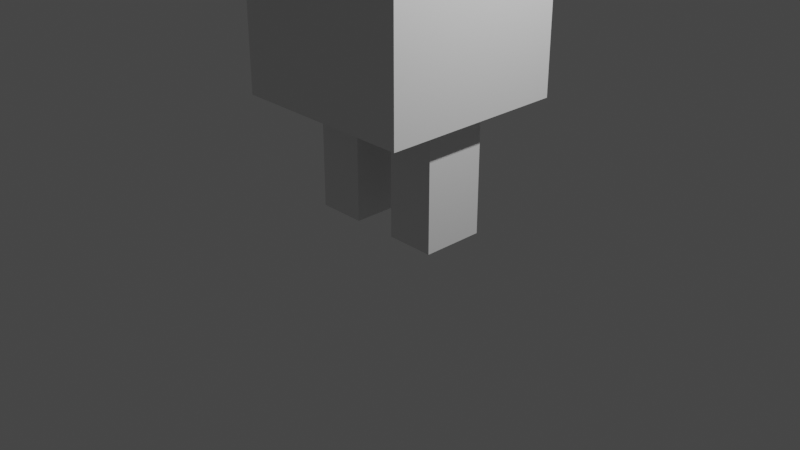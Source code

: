 # Source: run_cycle.blend  (saved by Blender 3.3.6; exported with 4.5.12 LTS)
import bpy
from mathutils import Matrix  # noqa: F401  (used for matrix-valued properties, if any)

bpy.ops.wm.read_factory_settings(use_empty=True)
scene = bpy.context.scene
scene.name = 'Scene'

# ---- collections
col_collection = bpy.data.collections.new('Collection'); scene.collection.children.link(col_collection)

# ---- materials (node trees are filled in below, after node groups)
mat_material = bpy.data.materials.new('Material')
mat_material.alpha_threshold = 0.0
mat_material.use_transparent_shadow = False
mat_material.roughness = 0.5
mat_material.line_color = (0.0, 0.0, 0.0, 1.0)

# ---- material node trees
mat_material.use_nodes = True; mat_material.node_tree.nodes.clear()
_N = mat_material.node_tree.nodes; _L = mat_material.node_tree.links
n0 = _N.new('ShaderNodeOutputMaterial'); n0.name = 'Material Output'; n0.location = (300, 300)
n1 = _N.new('ShaderNodeBsdfPrincipled'); n1.name = 'Principled BSDF'; n1.location = (10, 300)
n1.distribution = 'GGX'
n1.subsurface_method = 'RANDOM_WALK_SKIN'
n1.inputs[3].default_value = 1.45
n1.inputs[27].default_value = (0.0, 0.0, 0.0, 1.0)
n1.inputs[28].default_value = 1.0
_L.new(n1.outputs[0], n0.inputs[0])
n0.is_active_output = True

# ---- world
world_world = bpy.data.worlds.new('World'); scene.world = world_world
world_world.use_nodes = True; world_world.node_tree.nodes.clear()
_N = world_world.node_tree.nodes; _L = world_world.node_tree.links
n0 = _N.new('ShaderNodeOutputWorld'); n0.name = 'World Output'; n0.location = (300, 300)
n1 = _N.new('ShaderNodeBackground'); n1.name = 'Background'; n1.location = (10, 300)
n1.inputs[0].default_value = (0.05088, 0.05088, 0.05088, 1.0)
_L.new(n1.outputs[0], n0.inputs[0])
n0.is_active_output = True
world_world.color = (0.05088, 0.05088, 0.05088)
world_world.use_sun_shadow = False
world_world.sun_shadow_jitter_overblur = 0.0

# ---- cameras
cam_camera = bpy.data.cameras.new('Camera')
cam_camera.clip_end = 100.0
cam_camera.ortho_scale = 7.314

# ---- lights
light_light = bpy.data.lights.new('Light', 'POINT')
light_light.transmission_factor = 0.0
light_light.energy = 1000.0
light_light.shadow_soft_size = 0.1
light_light.shadow_maximum_resolution = 0.006
light_light.use_absolute_resolution = True

# ---- meshes
me_cube = bpy.data.meshes.new('Cube')
me_cube.from_pydata([(1.0, 1.0, 1.0), (1.0, 1.0, -1.0), (1.0, -1.0, 1.0), (1.0, -1.0, -1.0), (0.0, 1.0, -1.0), (0.0, -1.0, 1.0), (0.0, -1.0, -1.0), (0.0, 1.0, 1.0), (1.0, 1.0, 0.3333), (1.0, 1.0, -0.3333), (1.0, -1.0, 0.3333), (1.0, -1.0, -0.3333), (0.0, 1.0, 0.3333), (0.0, 1.0, -0.3333), (0.0, -1.0, 0.3333), (0.0, -1.0, -0.3333), (1.0, 0.3333, 1.0), (1.0, -0.3333, 1.0), (1.0, -0.3333, -1.0), (1.0, 0.3333, -1.0), (0.0, 0.3333, -1.0), (0.0, -0.3333, -1.0), (0.0, 0.3333, 1.0), (0.0, -0.3333, 1.0), (1.0, 0.3333, -0.3333), (1.0, -0.3333, -0.3333), (1.0, 0.3333, 0.3333), (1.0, -0.3333, 0.3333), (0.2398, -1.0, -1.0), (0.7602, -1.0, -1.0), (0.2398, 1.0, 1.0), (0.7602, 1.0, 1.0), (0.7602, 1.0, -1.0), (0.2398, 1.0, -1.0), (0.7602, -1.0, 1.0), (0.2398, -1.0, 1.0), (0.7602, -1.0, -0.3333), (0.2398, -1.0, -0.3333), (0.7602, -1.0, 0.3333), (0.2398, -1.0, 0.3333), (0.2398, 1.0, -0.3333), (0.7602, 1.0, -0.3333), (0.2398, 1.0, 0.3333), (0.7602, 1.0, 0.3333), (0.2398, 0.3333, 1.0), (0.7602, 0.3333, 1.0), (0.2398, -0.3333, 1.0), (0.7602, -0.3333, 1.0), (0.7602, 0.3333, -1.0), (0.2398, 0.3333, -1.0), (0.7602, -0.3333, -1.0), (0.2398, -0.3333, -1.0), (0.7602, 0.3333, -2.31), (0.2398, 0.3333, -2.31), (0.7602, -0.3333, -2.31), (0.2398, -0.3333, -2.31), (0.7602, -0.3333, -1.187), (0.7602, -0.3333, -1.374), (0.7602, -0.3333, -1.562), (0.7602, -0.3333, -1.749), (0.7602, -0.3333, -1.936), (0.7602, -0.3333, -2.123), (0.7602, 0.3333, -2.123), (0.7602, 0.3333, -1.936), (0.7602, 0.3333, -1.749), (0.7602, 0.3333, -1.562), (0.7602, 0.3333, -1.374), (0.7602, 0.3333, -1.187), (0.2398, -0.3333, -1.187), (0.2398, -0.3333, -1.374), (0.2398, -0.3333, -1.562), (0.2398, -0.3333, -1.749), (0.2398, -0.3333, -1.936), (0.2398, -0.3333, -2.123), (0.2398, 0.3333, -2.123), (0.2398, 0.3333, -1.936), (0.2398, 0.3333, -1.749), (0.2398, 0.3333, -1.562), (0.2398, 0.3333, -1.374), (0.2398, 0.3333, -1.187)], [], [(50, 18, 3, 29), (27, 17, 2, 10), (43, 31, 0, 8), (39, 35, 5, 14), (46, 23, 5, 35), (28, 37, 15, 6), (37, 39, 14, 15), (32, 41, 9, 1), (41, 43, 8, 9), (18, 25, 11, 3), (25, 27, 10, 11), (9, 8, 26, 24), (24, 26, 27, 25), (1, 9, 24, 19), (19, 24, 25, 18), (30, 7, 22, 44), (44, 22, 23, 46), (8, 0, 16, 26), (26, 16, 17, 27), (32, 1, 19, 48), (48, 19, 18, 50), (20, 49, 51, 21), (62, 61, 54, 52), (4, 33, 49, 20), (33, 32, 48, 49), (16, 45, 47, 17), (45, 44, 46, 47), (0, 31, 45, 16), (31, 30, 44, 45), (13, 12, 42, 40), (40, 42, 43, 41), (4, 13, 40, 33), (33, 40, 41, 32), (11, 10, 38, 36), (36, 38, 39, 37), (3, 11, 36, 29), (29, 36, 37, 28), (17, 47, 34, 2), (47, 46, 35, 34), (10, 2, 34, 38), (38, 34, 35, 39), (12, 7, 30, 42), (42, 30, 31, 43), (21, 51, 28, 6), (51, 50, 29, 28), (53, 52, 54, 55), (61, 73, 55, 54), (74, 62, 52, 53), (73, 74, 53, 55), (51, 49, 79, 68), (68, 79, 78, 69), (69, 78, 77, 70), (70, 77, 76, 71), (71, 76, 75, 72), (72, 75, 74, 73), (49, 48, 67, 79), (79, 67, 66, 78), (78, 66, 65, 77), (77, 65, 64, 76), (76, 64, 63, 75), (75, 63, 62, 74), (50, 51, 68, 56), (56, 68, 69, 57), (57, 69, 70, 58), (58, 70, 71, 59), (59, 71, 72, 60), (60, 72, 73, 61), (48, 50, 56, 67), (67, 56, 57, 66), (66, 57, 58, 65), (65, 58, 59, 64), (64, 59, 60, 63), (63, 60, 61, 62)])
_uv = me_cube.uv_layers.new(name='UVMap')
_uv.uv.foreach_set('vector', [0.345, 0.6667, 0.375, 0.6667, 0.375, 0.75, 0.345, 0.75, 0.5417, 0.6667, 0.625, 0.6667, 0.625, 0.75, 0.5417, 0.75, 0.5417, 0.47, 0.625, 0.47, 0.625, 0.5, 0.5417, 0.5, 0.5417, 0.845, 0.625, 0.845, 0.625, 0.875, 0.5417, 0.875, 0.72, 0.6667, 0.75, 0.6667, 0.75, 0.75, 0.72, 0.75, 0.375, 0.845, 0.4583, 0.845, 0.4583, 0.875, 0.375, 0.875, 0.4583, 0.845, 0.5417, 0.845, 0.5417, 0.875, 0.4583, 0.875, 0.375, 0.47, 0.4583, 0.47, 0.4583, 0.5, 0.375, 0.5, 0.4583, 0.47, 0.5417, 0.47, 0.5417, 0.5, 0.4583, 0.5, 0.375, 0.6667, 0.4583, 0.6667, 0.4583, 0.75, 0.375, 0.75, 0.4583, 0.6667, 0.5417, 0.6667, 0.5417, 0.75, 0.4583, 0.75, 0.4583, 0.5, 0.5417, 0.5, 0.5417, 0.5833, 0.4583, 0.5833, 0.4583, 0.5833, 0.5417, 0.5833, 0.5417, 0.6667, 0.4583, 0.6667, 0.375, 0.5, 0.4583, 0.5, 0.4583, 0.5833, 0.375, 0.5833, 0.375, 0.5833, 0.4583, 0.5833, 0.4583, 0.6667, 0.375, 0.6667, 0.72, 0.5, 0.75, 0.5, 0.75, 0.5833, 0.72, 0.5833, 0.72, 0.5833, 0.75, 0.5833, 0.75, 0.6667, 0.72, 0.6667, 0.5417, 0.5, 0.625, 0.5, 0.625, 0.5833, 0.5417, 0.5833, 0.5417, 0.5833, 0.625, 0.5833, 0.625, 0.6667, 0.5417, 0.6667, 0.345, 0.5, 0.375, 0.5, 0.375, 0.5833, 0.345, 0.5833, 0.345, 0.5833, 0.375, 0.5833, 0.375, 0.6667, 0.345, 0.6667, 0.25, 0.5833, 0.28, 0.5833, 0.28, 0.6667, 0.25, 0.6667, 0.345, 0.5833, 0.345, 0.6667, 0.345, 0.6667, 0.345, 0.5833, 0.25, 0.5, 0.28, 0.5, 0.28, 0.5833, 0.25, 0.5833, 0.28, 0.5, 0.345, 0.5, 0.345, 0.5833, 0.28, 0.5833, 0.625, 0.5833, 0.655, 0.5833, 0.655, 0.6667, 0.625, 0.6667, 0.655, 0.5833, 0.72, 0.5833, 0.72, 0.6667, 0.655, 0.6667, 0.625, 0.5, 0.655, 0.5, 0.655, 0.5833, 0.625, 0.5833, 0.655, 0.5, 0.72, 0.5, 0.72, 0.5833, 0.655, 0.5833, 0.4583, 0.375, 0.5417, 0.375, 0.5417, 0.405, 0.4583, 0.405, 0.4583, 0.405, 0.5417, 0.405, 0.5417, 0.47, 0.4583, 0.47, 0.375, 0.375, 0.4583, 0.375, 0.4583, 0.405, 0.375, 0.405, 0.375, 0.405, 0.4583, 0.405, 0.4583, 0.47, 0.375, 0.47, 0.4583, 0.75, 0.5417, 0.75, 0.5417, 0.78, 0.4583, 0.78, 0.4583, 0.78, 0.5417, 0.78, 0.5417, 0.845, 0.4583, 0.845, 0.375, 0.75, 0.4583, 0.75, 0.4583, 0.78, 0.375, 0.78, 0.375, 0.78, 0.4583, 0.78, 0.4583, 0.845, 0.375, 0.845, 0.625, 0.6667, 0.655, 0.6667, 0.655, 0.75, 0.625, 0.75, 0.655, 0.6667, 0.72, 0.6667, 0.72, 0.75, 0.655, 0.75, 0.5417, 0.75, 0.625, 0.75, 0.625, 0.78, 0.5417, 0.78, 0.5417, 0.78, 0.625, 0.78, 0.625, 0.845, 0.5417, 0.845, 0.5417, 0.375, 0.625, 0.375, 0.625, 0.405, 0.5417, 0.405, 0.5417, 0.405, 0.625, 0.405, 0.625, 0.47, 0.5417, 0.47, 0.25, 0.6667, 0.28, 0.6667, 0.28, 0.75, 0.25, 0.75, 0.28, 0.6667, 0.345, 0.6667, 0.345, 0.75, 0.28, 0.75, 0.28, 0.5833, 0.345, 0.5833, 0.345, 0.6667, 0.28, 0.6667, 0.345, 0.6667, 0.28, 0.6667, 0.28, 0.6667, 0.345, 0.6667, 0.28, 0.5833, 0.345, 0.5833, 0.345, 0.5833, 0.28, 0.5833, 0.28, 0.6667, 0.28, 0.5833, 0.28, 0.5833, 0.28, 0.6667, 0.28, 0.6667, 0.28, 0.5833, 0.28, 0.5833, 0.28, 0.6667, 0.28, 0.6667, 0.28, 0.5833, 0.28, 0.5833, 0.28, 0.6667, 0.28, 0.6667, 0.28, 0.5833, 0.28, 0.5833, 0.28, 0.6667, 0.28, 0.6667, 0.28, 0.5833, 0.28, 0.5833, 0.28, 0.6667, 0.28, 0.6667, 0.28, 0.5833, 0.28, 0.5833, 0.28, 0.6667, 0.28, 0.6667, 0.28, 0.5833, 0.28, 0.5833, 0.28, 0.6667, 0.28, 0.5833, 0.345, 0.5833, 0.345, 0.5833, 0.28, 0.5833, 0.28, 0.5833, 0.345, 0.5833, 0.345, 0.5833, 0.28, 0.5833, 0.28, 0.5833, 0.345, 0.5833, 0.345, 0.5833, 0.28, 0.5833, 0.28, 0.5833, 0.345, 0.5833, 0.345, 0.5833, 0.28, 0.5833, 0.28, 0.5833, 0.345, 0.5833, 0.345, 0.5833, 0.28, 0.5833, 0.28, 0.5833, 0.345, 0.5833, 0.345, 0.5833, 0.28, 0.5833, 0.345, 0.6667, 0.28, 0.6667, 0.28, 0.6667, 0.345, 0.6667, 0.345, 0.6667, 0.28, 0.6667, 0.28, 0.6667, 0.345, 0.6667, 0.345, 0.6667, 0.28, 0.6667, 0.28, 0.6667, 0.345, 0.6667, 0.345, 0.6667, 0.28, 0.6667, 0.28, 0.6667, 0.345, 0.6667, 0.345, 0.6667, 0.28, 0.6667, 0.28, 0.6667, 0.345, 0.6667, 0.345, 0.6667, 0.28, 0.6667, 0.28, 0.6667, 0.345, 0.6667, 0.345, 0.5833, 0.345, 0.6667, 0.345, 0.6667, 0.345, 0.5833, 0.345, 0.5833, 0.345, 0.6667, 0.345, 0.6667, 0.345, 0.5833, 0.345, 0.5833, 0.345, 0.6667, 0.345, 0.6667, 0.345, 0.5833, 0.345, 0.5833, 0.345, 0.6667, 0.345, 0.6667, 0.345, 0.5833, 0.345, 0.5833, 0.345, 0.6667, 0.345, 0.6667, 0.345, 0.5833, 0.345, 0.5833, 0.345, 0.6667, 0.345, 0.6667, 0.345, 0.5833])
me_cube.materials.append(mat_material)
me_cube.use_mirror_vertex_groups = False
me_cube.update()
arm_armature = bpy.data.armatures.new('Armature')  # bones are not reproduced

# ---- objects
ob_cube = bpy.data.objects.new('Cube', me_cube)
ob_light = bpy.data.objects.new('Light', light_light)
ob_camera = bpy.data.objects.new('Camera', cam_camera)
ob_armature = bpy.data.objects.new('Armature', arm_armature)

# ---- transforms, parenting, visibility, modifiers, constraints
ob_cube.parent = ob_armature
ob_cube.matrix_parent_inverse = Matrix(((1.0, -0.0, 0.0, -0.0), (-0.0, 1.0, -0.0, 0.0), (0.0, -0.0, 1.0, -0.2117), (-0.0, 0.0, -0.0, 1.0)))
ob_cube.location = (0.0, 0.0, 1.0)
ob_cube.lock_rotations_4d = False
ob_cube.empty_display_type = 'ARROWS'
ob_cube.lineart.crease_threshold = 0.0
_vg = ob_cube.vertex_groups.new(name='Bone')
for _i, _w in zip([0, 1, 2, 3, 4, 5, 6, 7, 8, 9, 10, 11, 12, 13, 14, 15, 16, 17, 18, 19, 20, 21, 22, 23, 24, 25, 26, 27, 28, 29, 30, 31, 32, 33, 34, 35, 36, 37, 38, 39, 40, 41, 42, 43, 44, 45, 46, 47, 48, 49, 50, 51, 56, 57, 58, 67, 68, 69, 70, 78, 79], [0.9396, 0.4501, 0.9403, 0.461, 0.47, 0.953, 0.4774, 0.9525, 0.8845, 0.705, 0.8858, 0.7089, 0.9015, 0.7583, 0.9026, 0.7613, 0.9553, 0.9556, 0.3331, 0.3174, 0.4017, 0.4134, 0.9763, 0.9764, 0.765, 0.7681, 0.9122, 0.9129, 0.4004, 0.4317, 0.9526, 0.9433, 0.4202, 0.3922, 0.9439, 0.9531, 0.6415, 0.7523, 0.8814, 0.9034, 0.7493, 0.6377, 0.9023, 0.8801, 0.9759, 0.9639, 0.976, 0.9641, 0.12, 0.1308, 0.1493, 0.1512, 0.0, 0.0, 0.0, 0.05298, 0.0, 0.0, 0.0, 0.001452, 0.05735]): _vg.add([_i], _w, 'REPLACE')
_vg = ob_cube.vertex_groups.new(name='Bone_L')
for _i, _w in zip([0, 1, 2, 3, 4, 5, 6, 7, 8, 9, 10, 11, 12, 13, 14, 15, 16, 17, 18, 19, 20, 21, 24, 25, 26, 27, 28, 29, 30, 31, 32, 33, 34, 35, 36, 37, 38, 39, 40, 41, 42, 43, 45, 47, 48, 49, 50, 51, 56, 57, 58, 65, 66, 67, 68, 69, 70, 77, 78, 79], [0.03795, 0.3377, 0.04119, 0.3751, 0.4146, 0.02403, 0.416, 0.02195, 0.08393, 0.2119, 0.08783, 0.2244, 0.07632, 0.1901, 0.0784, 0.1938, 0.01126, 0.0129, 0.3929, 0.3256, 0.4274, 0.4029, 0.1341, 0.1467, 0.05596, 0.05863, 0.4852, 0.4077, 0.02136, 0.03364, 0.3714, 0.4806, 0.0366, 0.02352, 0.2976, 0.2023, 0.09417, 0.07765, 0.1977, 0.2866, 0.07541, 0.09053, 0.0008945, 0.002006, 0.375, 0.6184, 0.5022, 0.5736, 0.2058, 0.08207, 0.01395, 0.02331, 0.07878, 0.1708, 0.2364, 0.09533, 0.02564, 0.0519, 0.116, 0.2644]): _vg.add([_i], _w, 'REPLACE')
_vg = ob_cube.vertex_groups.new(name='Bone_L.001')
for _i, _w in zip([0, 1, 3, 4, 6, 8, 9, 10, 11, 12, 13, 14, 15, 16, 18, 19, 20, 21, 24, 25, 26, 27, 28, 29, 31, 32, 33, 36, 37, 38, 39, 40, 41, 42, 43, 48, 49, 50, 51, 52, 53, 54, 55, 56, 57, 58, 59, 60, 61, 62, 63, 64, 65, 66, 67, 68, 69, 70, 71, 72, 73, 74, 75, 76, 77, 78, 79], [0.0, 0.0, 0.0, 0.0, 0.0, 0.0, 0.0, 0.0, 0.0, 0.0, 0.0, 0.0, 0.0, 0.0, 0.0, 0.0, 0.0, 0.0, 0.0, 0.0, 0.0, 0.0, 0.0, 0.0, 0.0, 0.0, 0.0, 0.0, 0.0, 0.0, 0.0, 0.0, 0.0, 0.0, 0.0, 0.02244, 0.0, 0.0, 0.0, 0.0, 0.0, 0.0, 0.0, 0.5208, 0.5755, 0.6774, 0.2594, 0.05486, 0.0, 0.0, 0.1283, 0.2916, 0.6427, 0.6265, 0.7784, 0.4502, 0.6882, 0.6675, 0.2632, 0.09193, 0.0, 0.0, 0.08989, 0.2886, 0.6251, 0.6536, 0.508]): _vg.add([_i], _w, 'REPLACE')
_vg = ob_cube.vertex_groups.new(name='Bone_L.002')
for _i, _w in zip([52, 53, 54, 55, 56, 57, 58, 59, 60, 61, 62, 63, 64, 65, 66, 67, 68, 69, 70, 71, 72, 73, 74, 75, 76, 77, 78, 79], [0.9683, 0.9647, 0.9719, 0.9715, 0.04622, 0.1139, 0.2813, 0.7245, 0.888, 0.9501, 0.9391, 0.862, 0.6866, 0.3098, 0.1356, 0.05692, 0.04602, 0.1161, 0.2848, 0.7178, 0.8828, 0.9475, 0.9357, 0.858, 0.6828, 0.3112, 0.1369, 0.05689]): _vg.add([_i], _w, 'REPLACE')
_vg = ob_cube.vertex_groups.new(name='Bone_R')
_vg = ob_cube.vertex_groups.new(name='Bone_R.001')
for _i, _w in zip([1, 4, 6, 19, 20, 21, 28, 29, 32, 33, 48, 49, 50, 51, 52, 53, 54, 55, 56, 61, 62, 63, 64, 65, 66, 67, 68, 69, 72, 73, 74, 75, 78, 79], [0.0, 0.0, 0.0, 0.0, 0.0, 0.0, 0.0, 0.0, 0.0, 0.0, 0.0, 0.0, 0.0, 0.0, 0.0, 0.0, 0.0, 0.0, 0.0, 0.0, 0.0, 0.0, 0.0, 0.0, 0.0, 0.0, 0.0, 0.0, 0.0, 0.0, 0.0, 0.0, 0.0, 0.0]): _vg.add([_i], _w, 'REPLACE')
_vg = ob_cube.vertex_groups.new(name='Bone_R.002')
_m = ob_cube.modifiers.new('Mirror', 'MIRROR')
_m.use_clip = True
_m = ob_cube.modifiers.new('Armature', 'ARMATURE')
_m.object = ob_armature
ob_light.location = (4.076, 1.005, 5.904)
ob_light.rotation_euler = (0.6503, 0.05522, 1.866)
ob_light.lock_rotations_4d = False
ob_light.empty_display_type = 'ARROWS'
ob_light.color = (0.0, 0.0, 0.0, 0.0)
ob_light.lineart.crease_threshold = 0.0
ob_camera.location = (7.359, -6.926, 4.958)
ob_camera.rotation_euler = (1.109, 0.0, 0.8149)
ob_camera.lock_rotations_4d = False
ob_camera.empty_display_type = 'ARROWS'
ob_camera.color = (0.0, 0.0, 0.0, 0.0)
ob_camera.display_type = 'WIRE'
ob_camera.lineart.crease_threshold = 0.0
ob_armature.location = (0.0, 0.0, 1.523)
ob_armature.show_in_front = True

# ---- collection membership
col_collection.objects.link(ob_cube)
col_collection.objects.link(ob_light)
col_collection.objects.link(ob_camera)
col_collection.objects.link(ob_armature)

# ---- scene / render settings (as saved in the file)
scene.camera = ob_camera
scene.frame_start = 1; scene.frame_end = 17; scene.frame_set(14)
scene.render.engine = 'BLENDER_EEVEE_NEXT'
scene.cycles.sampling_pattern = 'TABULATED_SOBOL'
scene.cycles.use_light_tree = False
scene.view_settings.view_transform = 'Filmic'
bpy.context.view_layer.update()
